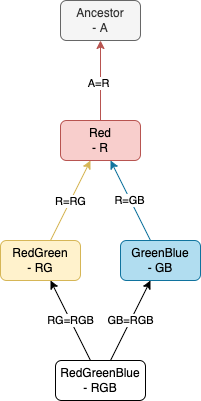

The diagram above was exported from draw.io. Its source (the exported page's mxGraphModel, read from the mxfile embedded in the PNG):
<mxGraphModel dx="553" dy="446" grid="1" gridSize="10" guides="1" tooltips="1" connect="1" arrows="1" fold="1" page="1" pageScale="1" pageWidth="827" pageHeight="1169" math="0" shadow="0">
  <root>
    <mxCell id="0" />
    <mxCell id="1" parent="0" />
    <mxCell id="m0K2H4GV-aH1t9fmyWtm-1" value="Ancestor&lt;br&gt;- A" style="rounded=1;whiteSpace=wrap;html=1;fillColor=#f5f5f5;fontColor=#333333;strokeColor=#666666;" parent="1" vertex="1">
      <mxGeometry x="240" y="160" width="80" height="40" as="geometry" />
    </mxCell>
    <mxCell id="m0K2H4GV-aH1t9fmyWtm-5" style="rounded=0;orthogonalLoop=1;jettySize=auto;html=1;fillColor=#f8cecc;strokeColor=#b85450;" parent="1" source="m0K2H4GV-aH1t9fmyWtm-2" target="m0K2H4GV-aH1t9fmyWtm-1" edge="1">
      <mxGeometry relative="1" as="geometry" />
    </mxCell>
    <mxCell id="m0K2H4GV-aH1t9fmyWtm-6" value="A=R" style="edgeLabel;html=1;align=center;verticalAlign=middle;resizable=0;points=[];" parent="m0K2H4GV-aH1t9fmyWtm-5" vertex="1" connectable="0">
      <mxGeometry x="-0.0625" y="2" relative="1" as="geometry">
        <mxPoint as="offset" />
      </mxGeometry>
    </mxCell>
    <mxCell id="m0K2H4GV-aH1t9fmyWtm-2" value="Red&lt;br&gt;- R" style="rounded=1;whiteSpace=wrap;html=1;fillColor=#f8cecc;strokeColor=#b85450;" parent="1" vertex="1">
      <mxGeometry x="240" y="280" width="80" height="40" as="geometry" />
    </mxCell>
    <mxCell id="m0K2H4GV-aH1t9fmyWtm-12" style="edgeStyle=none;rounded=0;orthogonalLoop=1;jettySize=auto;html=1;fillColor=#fff2cc;strokeColor=#d6b656;" parent="1" source="m0K2H4GV-aH1t9fmyWtm-11" target="m0K2H4GV-aH1t9fmyWtm-2" edge="1">
      <mxGeometry relative="1" as="geometry" />
    </mxCell>
    <mxCell id="m0K2H4GV-aH1t9fmyWtm-13" value="R=RG" style="edgeLabel;html=1;align=center;verticalAlign=middle;resizable=0;points=[];" parent="m0K2H4GV-aH1t9fmyWtm-12" vertex="1" connectable="0">
      <mxGeometry x="-0.02" relative="1" as="geometry">
        <mxPoint as="offset" />
      </mxGeometry>
    </mxCell>
    <mxCell id="m0K2H4GV-aH1t9fmyWtm-11" value="RedGreen&lt;br&gt;- RG" style="rounded=1;whiteSpace=wrap;html=1;fillColor=#fff2cc;strokeColor=#d6b656;" parent="1" vertex="1">
      <mxGeometry x="180" y="400" width="80" height="40" as="geometry" />
    </mxCell>
    <mxCell id="m0K2H4GV-aH1t9fmyWtm-17" style="edgeStyle=none;rounded=0;orthogonalLoop=1;jettySize=auto;html=1;fillColor=#b1ddf0;strokeColor=#10739e;" parent="1" source="m0K2H4GV-aH1t9fmyWtm-16" target="m0K2H4GV-aH1t9fmyWtm-2" edge="1">
      <mxGeometry relative="1" as="geometry">
        <mxPoint x="290" y="320" as="targetPoint" />
      </mxGeometry>
    </mxCell>
    <mxCell id="m0K2H4GV-aH1t9fmyWtm-19" value="R=GB" style="edgeLabel;html=1;align=center;verticalAlign=middle;resizable=0;points=[];" parent="m0K2H4GV-aH1t9fmyWtm-17" vertex="1" connectable="0">
      <mxGeometry x="0.04" y="1" relative="1" as="geometry">
        <mxPoint y="1" as="offset" />
      </mxGeometry>
    </mxCell>
    <mxCell id="m0K2H4GV-aH1t9fmyWtm-16" value="GreenBlue&lt;br&gt;- GB" style="rounded=1;whiteSpace=wrap;html=1;fillColor=#b1ddf0;strokeColor=#10739e;" parent="1" vertex="1">
      <mxGeometry x="300" y="400" width="80" height="40" as="geometry" />
    </mxCell>
    <mxCell id="m0K2H4GV-aH1t9fmyWtm-22" style="edgeStyle=none;rounded=0;orthogonalLoop=1;jettySize=auto;html=1;" parent="1" source="m0K2H4GV-aH1t9fmyWtm-21" target="m0K2H4GV-aH1t9fmyWtm-11" edge="1">
      <mxGeometry relative="1" as="geometry" />
    </mxCell>
    <mxCell id="m0K2H4GV-aH1t9fmyWtm-24" value="RG=RGB" style="edgeLabel;html=1;align=center;verticalAlign=middle;resizable=0;points=[];" parent="m0K2H4GV-aH1t9fmyWtm-22" vertex="1" connectable="0">
      <mxGeometry x="0.08" y="-2" relative="1" as="geometry">
        <mxPoint y="4" as="offset" />
      </mxGeometry>
    </mxCell>
    <mxCell id="m0K2H4GV-aH1t9fmyWtm-23" style="edgeStyle=none;rounded=0;orthogonalLoop=1;jettySize=auto;html=1;" parent="1" source="m0K2H4GV-aH1t9fmyWtm-21" target="m0K2H4GV-aH1t9fmyWtm-16" edge="1">
      <mxGeometry relative="1" as="geometry" />
    </mxCell>
    <mxCell id="m0K2H4GV-aH1t9fmyWtm-25" value="GB=RGB" style="edgeLabel;html=1;align=center;verticalAlign=middle;resizable=0;points=[];" parent="m0K2H4GV-aH1t9fmyWtm-23" vertex="1" connectable="0">
      <mxGeometry x="0.02" relative="1" as="geometry">
        <mxPoint x="-1" as="offset" />
      </mxGeometry>
    </mxCell>
    <mxCell id="m0K2H4GV-aH1t9fmyWtm-21" value="RedGreenBlue&lt;br&gt;- RGB" style="rounded=1;whiteSpace=wrap;html=1;" parent="1" vertex="1">
      <mxGeometry x="235" y="520" width="90" height="40" as="geometry" />
    </mxCell>
  </root>
</mxGraphModel>